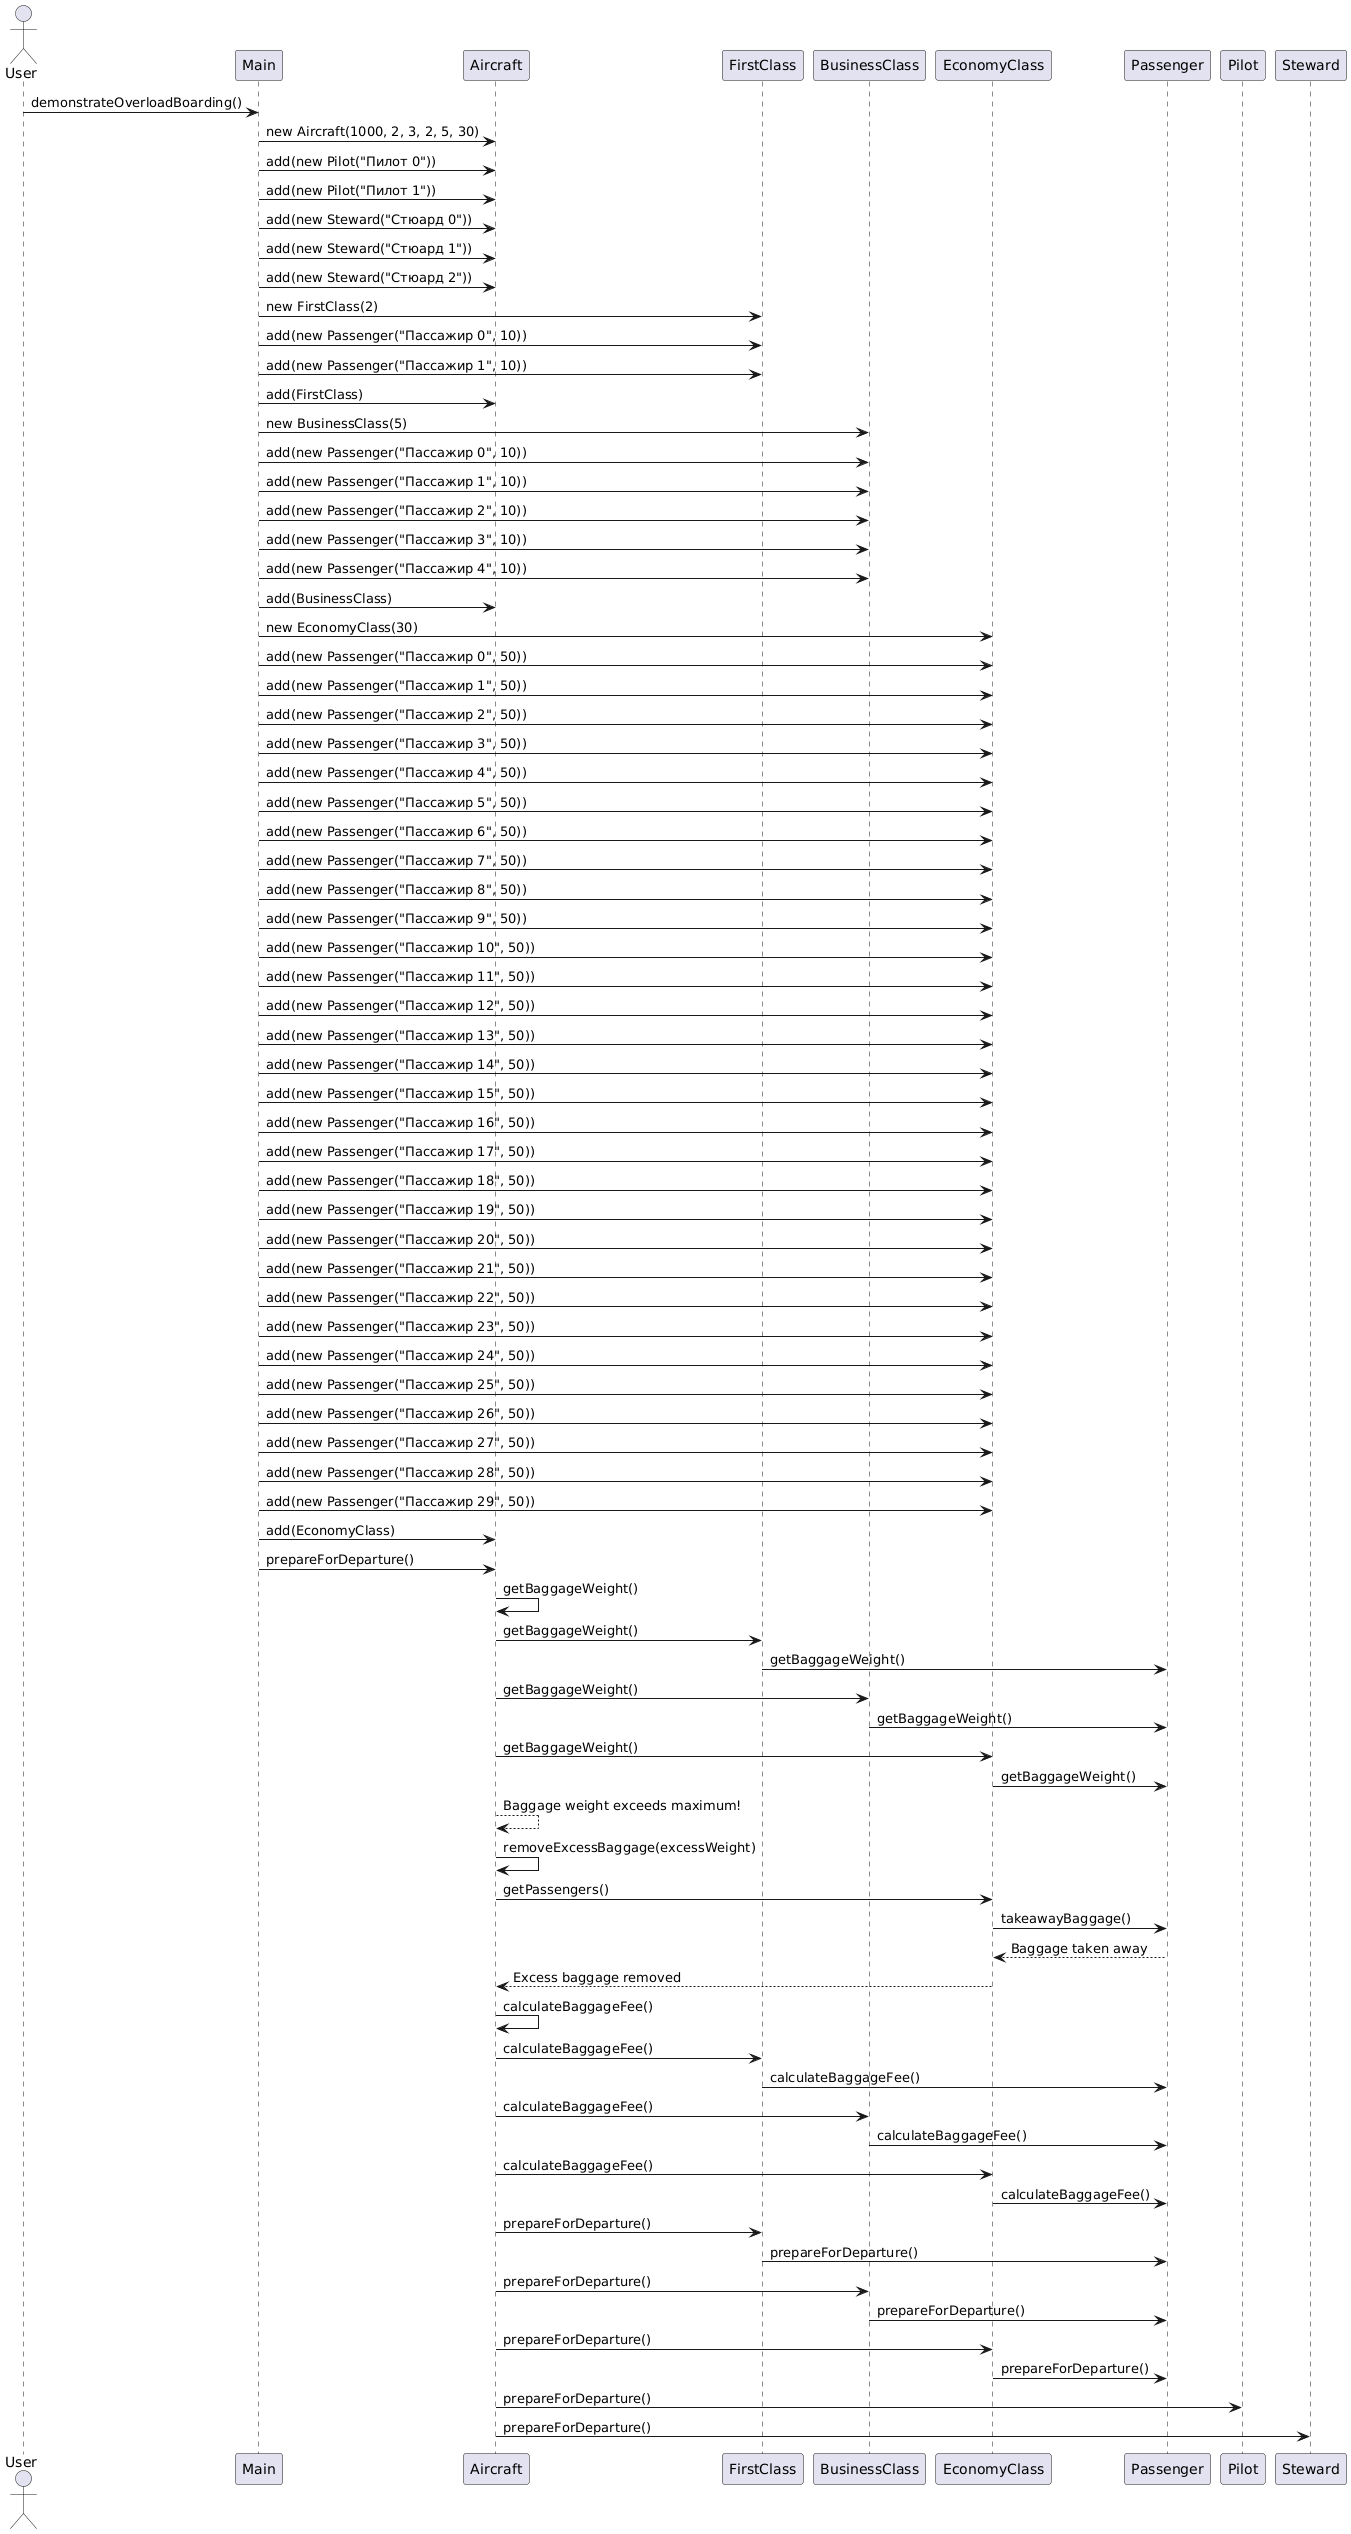

The diagram above was rendered by PlantUML. Its source (embedded in the PNG):
@startuml
actor User
participant Main
participant Aircraft
participant FirstClass
participant BusinessClass
participant EconomyClass
participant Passenger
participant Pilot
participant Steward

User -> Main: demonstrateOverloadBoarding()
Main -> Aircraft: new Aircraft(1000, 2, 3, 2, 5, 30)
Main -> Aircraft: add(new Pilot("Пилот 0"))
Main -> Aircraft: add(new Pilot("Пилот 1"))
Main -> Aircraft: add(new Steward("Стюард 0"))
Main -> Aircraft: add(new Steward("Стюард 1"))
Main -> Aircraft: add(new Steward("Стюард 2"))

Main -> FirstClass: new FirstClass(2)
Main -> FirstClass: add(new Passenger("Пассажир 0", 10))
Main -> FirstClass: add(new Passenger("Пассажир 1", 10))
Main -> Aircraft: add(FirstClass)

Main -> BusinessClass: new BusinessClass(5)
Main -> BusinessClass: add(new Passenger("Пассажир 0", 10))
Main -> BusinessClass: add(new Passenger("Пассажир 1", 10))
Main -> BusinessClass: add(new Passenger("Пассажир 2", 10))
Main -> BusinessClass: add(new Passenger("Пассажир 3", 10))
Main -> BusinessClass: add(new Passenger("Пассажир 4", 10))
Main -> Aircraft: add(BusinessClass)

Main -> EconomyClass: new EconomyClass(30)
Main -> EconomyClass: add(new Passenger("Пассажир 0", 50))
Main -> EconomyClass: add(new Passenger("Пассажир 1", 50))
Main -> EconomyClass: add(new Passenger("Пассажир 2", 50))
Main -> EconomyClass: add(new Passenger("Пассажир 3", 50))
Main -> EconomyClass: add(new Passenger("Пассажир 4", 50))
Main -> EconomyClass: add(new Passenger("Пассажир 5", 50))
Main -> EconomyClass: add(new Passenger("Пассажир 6", 50))
Main -> EconomyClass: add(new Passenger("Пассажир 7", 50))
Main -> EconomyClass: add(new Passenger("Пассажир 8", 50))
Main -> EconomyClass: add(new Passenger("Пассажир 9", 50))
Main -> EconomyClass: add(new Passenger("Пассажир 10", 50))
Main -> EconomyClass: add(new Passenger("Пассажир 11", 50))
Main -> EconomyClass: add(new Passenger("Пассажир 12", 50))
Main -> EconomyClass: add(new Passenger("Пассажир 13", 50))
Main -> EconomyClass: add(new Passenger("Пассажир 14", 50))
Main -> EconomyClass: add(new Passenger("Пассажир 15", 50))
Main -> EconomyClass: add(new Passenger("Пассажир 16", 50))
Main -> EconomyClass: add(new Passenger("Пассажир 17", 50))
Main -> EconomyClass: add(new Passenger("Пассажир 18", 50))
Main -> EconomyClass: add(new Passenger("Пассажир 19", 50))
Main -> EconomyClass: add(new Passenger("Пассажир 20", 50))
Main -> EconomyClass: add(new Passenger("Пассажир 21", 50))
Main -> EconomyClass: add(new Passenger("Пассажир 22", 50))
Main -> EconomyClass: add(new Passenger("Пассажир 23", 50))
Main -> EconomyClass: add(new Passenger("Пассажир 24", 50))
Main -> EconomyClass: add(new Passenger("Пассажир 25", 50))
Main -> EconomyClass: add(new Passenger("Пассажир 26", 50))
Main -> EconomyClass: add(new Passenger("Пассажир 27", 50))
Main -> EconomyClass: add(new Passenger("Пассажир 28", 50))
Main -> EconomyClass: add(new Passenger("Пассажир 29", 50))
Main -> Aircraft: add(EconomyClass)

Main -> Aircraft: prepareForDeparture()
Aircraft -> Aircraft: getBaggageWeight()
Aircraft -> FirstClass: getBaggageWeight()
FirstClass -> Passenger: getBaggageWeight()
Aircraft -> BusinessClass: getBaggageWeight()
BusinessClass -> Passenger: getBaggageWeight()
Aircraft -> EconomyClass: getBaggageWeight()
EconomyClass -> Passenger: getBaggageWeight()

Aircraft --> Aircraft: Baggage weight exceeds maximum!
Aircraft -> Aircraft: removeExcessBaggage(excessWeight)
Aircraft -> EconomyClass: getPassengers()
EconomyClass -> Passenger: takeawayBaggage()
Passenger --> EconomyClass: Baggage taken away
EconomyClass --> Aircraft: Excess baggage removed

Aircraft -> Aircraft: calculateBaggageFee()
Aircraft -> FirstClass: calculateBaggageFee()
FirstClass -> Passenger: calculateBaggageFee()
Aircraft -> BusinessClass: calculateBaggageFee()
BusinessClass -> Passenger: calculateBaggageFee()
Aircraft -> EconomyClass: calculateBaggageFee()
EconomyClass -> Passenger: calculateBaggageFee()

Aircraft -> FirstClass: prepareForDeparture()
FirstClass -> Passenger: prepareForDeparture()
Aircraft -> BusinessClass: prepareForDeparture()
BusinessClass -> Passenger: prepareForDeparture()
Aircraft -> EconomyClass: prepareForDeparture()
EconomyClass -> Passenger: prepareForDeparture()
Aircraft -> Pilot: prepareForDeparture()
Aircraft -> Steward: prepareForDeparture()
@enduml